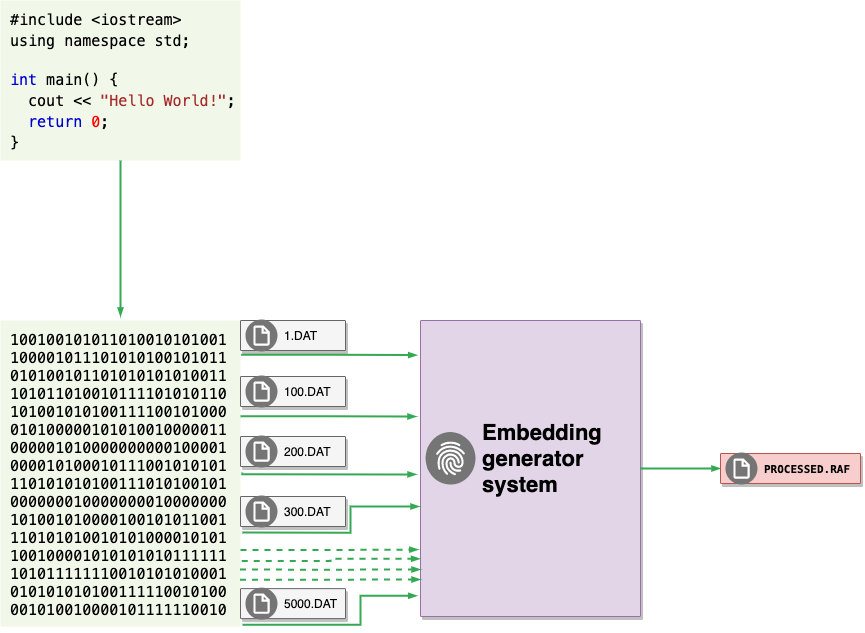

The diagram above was exported from draw.io. Its source (the exported page's mxGraphModel, read from the mxfile embedded in the PNG):
<mxGraphModel dx="1577" dy="932" grid="1" gridSize="10" guides="1" tooltips="1" connect="1" arrows="1" fold="1" page="1" pageScale="1" pageWidth="827" pageHeight="1169" math="0" shadow="0">
  <root>
    <mxCell id="0" />
    <mxCell id="1" parent="0" />
    <mxCell id="6uBXYY9AH0msgxdS72p--1" value="&lt;span style=&quot;color: rgb(0 , 0 , 0) ; font-family: &amp;#34;consolas&amp;#34; , &amp;#34;menlo&amp;#34; , &amp;#34;courier new&amp;#34; , monospace ; font-size: 15px&quot;&gt;#include &amp;lt;iostream&amp;gt;&lt;/span&gt;&lt;br style=&quot;box-sizing: inherit ; color: rgb(0 , 0 , 0) ; font-family: &amp;#34;consolas&amp;#34; , &amp;#34;menlo&amp;#34; , &amp;#34;courier new&amp;#34; , monospace ; font-size: 15px&quot;&gt;&lt;span style=&quot;color: rgb(0 , 0 , 0) ; font-family: &amp;#34;consolas&amp;#34; , &amp;#34;menlo&amp;#34; , &amp;#34;courier new&amp;#34; , monospace ; font-size: 15px&quot;&gt;using namespace std;&lt;/span&gt;&lt;br style=&quot;box-sizing: inherit ; color: rgb(0 , 0 , 0) ; font-family: &amp;#34;consolas&amp;#34; , &amp;#34;menlo&amp;#34; , &amp;#34;courier new&amp;#34; , monospace ; font-size: 15px&quot;&gt;&lt;br style=&quot;box-sizing: inherit ; color: rgb(0 , 0 , 0) ; font-family: &amp;#34;consolas&amp;#34; , &amp;#34;menlo&amp;#34; , &amp;#34;courier new&amp;#34; , monospace ; font-size: 15px&quot;&gt;&lt;span class=&quot;javakeywordcolor&quot; style=&quot;box-sizing: inherit ; color: mediumblue ; font-family: &amp;#34;consolas&amp;#34; , &amp;#34;menlo&amp;#34; , &amp;#34;courier new&amp;#34; , monospace ; font-size: 15px&quot;&gt;int&lt;/span&gt;&lt;span style=&quot;color: rgb(0 , 0 , 0) ; font-family: &amp;#34;consolas&amp;#34; , &amp;#34;menlo&amp;#34; , &amp;#34;courier new&amp;#34; , monospace ; font-size: 15px&quot;&gt;&amp;nbsp;main() {&lt;/span&gt;&lt;br style=&quot;box-sizing: inherit ; color: rgb(0 , 0 , 0) ; font-family: &amp;#34;consolas&amp;#34; , &amp;#34;menlo&amp;#34; , &amp;#34;courier new&amp;#34; , monospace ; font-size: 15px&quot;&gt;&lt;span style=&quot;color: rgb(0 , 0 , 0) ; font-family: &amp;#34;consolas&amp;#34; , &amp;#34;menlo&amp;#34; , &amp;#34;courier new&amp;#34; , monospace ; font-size: 15px&quot;&gt;&amp;nbsp;&amp;nbsp;&lt;/span&gt;&lt;span class=&quot;javanumbercolor&quot; style=&quot;box-sizing: inherit ; color: red ; font-family: &amp;#34;consolas&amp;#34; , &amp;#34;menlo&amp;#34; , &amp;#34;courier new&amp;#34; , monospace ; font-size: 15px&quot;&gt;&lt;/span&gt;&lt;span style=&quot;color: rgb(0 , 0 , 0) ; font-family: &amp;#34;consolas&amp;#34; , &amp;#34;menlo&amp;#34; , &amp;#34;courier new&amp;#34; , monospace ; font-size: 15px&quot;&gt;cout &amp;lt;&amp;lt;&amp;nbsp;&lt;/span&gt;&lt;span class=&quot;javastringcolor&quot; style=&quot;box-sizing: inherit ; color: brown ; font-family: &amp;#34;consolas&amp;#34; , &amp;#34;menlo&amp;#34; , &amp;#34;courier new&amp;#34; , monospace ; font-size: 15px&quot;&gt;&quot;Hello World!&quot;&lt;/span&gt;&lt;span style=&quot;color: rgb(0 , 0 , 0) ; font-family: &amp;#34;consolas&amp;#34; , &amp;#34;menlo&amp;#34; , &amp;#34;courier new&amp;#34; , monospace ; font-size: 15px&quot;&gt;;&lt;/span&gt;&lt;br style=&quot;box-sizing: inherit ; color: rgb(0 , 0 , 0) ; font-family: &amp;#34;consolas&amp;#34; , &amp;#34;menlo&amp;#34; , &amp;#34;courier new&amp;#34; , monospace ; font-size: 15px&quot;&gt;&lt;span style=&quot;color: rgb(0 , 0 , 0) ; font-family: &amp;#34;consolas&amp;#34; , &amp;#34;menlo&amp;#34; , &amp;#34;courier new&amp;#34; , monospace ; font-size: 15px&quot;&gt;&amp;nbsp;&amp;nbsp;&lt;/span&gt;&lt;span class=&quot;javakeywordcolor&quot; style=&quot;box-sizing: inherit ; color: mediumblue ; font-family: &amp;#34;consolas&amp;#34; , &amp;#34;menlo&amp;#34; , &amp;#34;courier new&amp;#34; , monospace ; font-size: 15px&quot;&gt;return&lt;/span&gt;&lt;span style=&quot;color: rgb(0 , 0 , 0) ; font-family: &amp;#34;consolas&amp;#34; , &amp;#34;menlo&amp;#34; , &amp;#34;courier new&amp;#34; , monospace ; font-size: 15px&quot;&gt;&amp;nbsp;&lt;/span&gt;&lt;span class=&quot;javanumbercolor&quot; style=&quot;box-sizing: inherit ; color: red ; font-family: &amp;#34;consolas&amp;#34; , &amp;#34;menlo&amp;#34; , &amp;#34;courier new&amp;#34; , monospace ; font-size: 15px&quot;&gt;0&lt;/span&gt;&lt;span style=&quot;color: rgb(0 , 0 , 0) ; font-family: &amp;#34;consolas&amp;#34; , &amp;#34;menlo&amp;#34; , &amp;#34;courier new&amp;#34; , monospace ; font-size: 15px&quot;&gt;;&lt;/span&gt;&lt;br style=&quot;box-sizing: inherit ; color: rgb(0 , 0 , 0) ; font-family: &amp;#34;consolas&amp;#34; , &amp;#34;menlo&amp;#34; , &amp;#34;courier new&amp;#34; , monospace ; font-size: 15px&quot;&gt;&lt;span style=&quot;color: rgb(0 , 0 , 0) ; font-family: &amp;#34;consolas&amp;#34; , &amp;#34;menlo&amp;#34; , &amp;#34;courier new&amp;#34; , monospace ; font-size: 15px&quot;&gt;}&lt;/span&gt;" style="sketch=0;points=[[0,0,0],[0.25,0,0],[0.5,0,0],[0.75,0,0],[1,0,0],[1,0.25,0],[1,0.5,0],[1,0.75,0],[1,1,0],[0.75,1,0],[0.5,1,0],[0.25,1,0],[0,1,0],[0,0.75,0],[0,0.5,0],[0,0.25,0]];rounded=1;absoluteArcSize=1;arcSize=2;html=1;strokeColor=none;gradientColor=none;shadow=0;dashed=0;fontSize=12;fontColor=#9E9E9E;align=left;verticalAlign=top;spacing=10;spacingTop=-4;fillColor=#F1F8E9;" parent="1" vertex="1">
      <mxGeometry x="40" y="44" width="240" height="160" as="geometry" />
    </mxCell>
    <mxCell id="6uBXYY9AH0msgxdS72p--8" value="" style="strokeColor=#9673a6;shadow=1;strokeWidth=1;rounded=1;absoluteArcSize=1;arcSize=2;labelBackgroundColor=none;fillColor=#e1d5e7;" parent="1" vertex="1">
      <mxGeometry x="460" y="364" width="220" height="296" as="geometry" />
    </mxCell>
    <mxCell id="6uBXYY9AH0msgxdS72p--9" value="&lt;b&gt;&lt;font style=&quot;font-size: 22px&quot;&gt;Embedding &lt;br&gt;generator&lt;br&gt;system&lt;br&gt;&lt;/font&gt;&lt;/b&gt;" style="sketch=0;dashed=0;connectable=0;html=1;fillColor=#757575;strokeColor=none;shape=mxgraph.gcp2.internal_payment_authorization;part=1;labelPosition=right;verticalLabelPosition=middle;align=left;verticalAlign=middle;spacingLeft=5;fontSize=12;labelBackgroundColor=none;" parent="6uBXYY9AH0msgxdS72p--8" vertex="1">
      <mxGeometry y="0.5" width="50" height="52.5" relative="1" as="geometry">
        <mxPoint x="5" y="-36.5" as="offset" />
      </mxGeometry>
    </mxCell>
    <mxCell id="6uBXYY9AH0msgxdS72p--13" value="&lt;font color=&quot;#000000&quot; face=&quot;consolas, menlo, courier new, monospace&quot;&gt;&lt;span style=&quot;font-size: 15px&quot;&gt;100100101011010010101001&lt;br&gt;100001011101010100101011&lt;br&gt;010100101101010101010011&lt;br&gt;101011010010111101010110&lt;br&gt;101001010100111100101000&lt;br&gt;010100000101010010000011&lt;br&gt;000001010000000000100001&lt;br&gt;000010100010111001010101&lt;br&gt;110101010100111010100101&lt;br&gt;000000010000000010000000&lt;br&gt;101001010000100101011001&lt;br&gt;110101010010101000010101&lt;br&gt;100100001010101010111111&lt;br&gt;101011111110010101010001&lt;br&gt;010101010100111110010100&lt;br&gt;001010010000101111110010&lt;br&gt;&lt;/span&gt;&lt;/font&gt;" style="sketch=0;points=[[0,0,0],[0.25,0,0],[0.5,0,0],[0.75,0,0],[1,0,0],[1,0.25,0],[1,0.5,0],[1,0.75,0],[1,1,0],[0.75,1,0],[0.5,1,0],[0.25,1,0],[0,1,0],[0,0.75,0],[0,0.5,0],[0,0.25,0]];rounded=1;absoluteArcSize=1;arcSize=2;html=1;strokeColor=none;gradientColor=none;shadow=0;dashed=0;fontSize=12;fontColor=#9E9E9E;align=left;verticalAlign=top;spacing=10;spacingTop=-4;fillColor=#F1F8E9;" parent="1" vertex="1">
      <mxGeometry x="40" y="364" width="240" height="306" as="geometry" />
    </mxCell>
    <mxCell id="6uBXYY9AH0msgxdS72p--20" value="" style="shadow=1;strokeWidth=1;rounded=1;absoluteArcSize=1;arcSize=2;labelBackgroundColor=none;fontStyle=1;fillColor=#f5f5f5;fontColor=#333333;strokeColor=#666666;" parent="1" vertex="1">
      <mxGeometry x="280" y="364" width="105" height="30" as="geometry" />
    </mxCell>
    <mxCell id="6uBXYY9AH0msgxdS72p--21" value="1.DAT" style="sketch=0;dashed=0;connectable=0;html=1;fillColor=#757575;strokeColor=none;shape=mxgraph.gcp2.virtual_file_system;part=1;labelPosition=right;verticalLabelPosition=middle;align=left;verticalAlign=middle;spacingLeft=5;fontSize=12;labelBackgroundColor=none;" parent="6uBXYY9AH0msgxdS72p--20" vertex="1">
      <mxGeometry y="0.5" width="32" height="32" relative="1" as="geometry">
        <mxPoint x="5" y="-16" as="offset" />
      </mxGeometry>
    </mxCell>
    <mxCell id="6uBXYY9AH0msgxdS72p--23" value="" style="edgeStyle=orthogonalEdgeStyle;fontSize=12;html=1;endArrow=blockThin;endFill=1;rounded=0;strokeWidth=2;endSize=4;startSize=4;strokeColor=#34A853;dashed=0;exitX=0.5;exitY=1;exitDx=0;exitDy=0;exitPerimeter=0;" parent="1" source="6uBXYY9AH0msgxdS72p--1" edge="1">
      <mxGeometry width="100" relative="1" as="geometry">
        <mxPoint x="410" y="270" as="sourcePoint" />
        <mxPoint x="160" y="360" as="targetPoint" />
      </mxGeometry>
    </mxCell>
    <mxCell id="6uBXYY9AH0msgxdS72p--53" value="" style="edgeStyle=orthogonalEdgeStyle;fontSize=12;html=1;endArrow=blockThin;endFill=1;rounded=0;strokeWidth=2;endSize=4;startSize=4;strokeColor=#34A853;dashed=0;exitX=1;exitY=0.5;exitDx=0;exitDy=0;entryX=0;entryY=0.5;entryDx=0;entryDy=0;" parent="1" source="6uBXYY9AH0msgxdS72p--8" edge="1" target="6uBXYY9AH0msgxdS72p--55">
      <mxGeometry width="100" relative="1" as="geometry">
        <mxPoint x="300" y="487" as="sourcePoint" />
        <mxPoint x="990" y="532" as="targetPoint" />
        <Array as="points" />
      </mxGeometry>
    </mxCell>
    <mxCell id="6uBXYY9AH0msgxdS72p--55" value="" style="shadow=1;strokeWidth=1;rounded=1;absoluteArcSize=1;arcSize=2;labelBackgroundColor=none;fontStyle=1;fillColor=#f8cecc;strokeColor=#b85450;" parent="1" vertex="1">
      <mxGeometry x="760" y="497" width="140" height="30" as="geometry" />
    </mxCell>
    <mxCell id="6uBXYY9AH0msgxdS72p--56" value="&lt;span style=&quot;font-family: &amp;#34;menlo&amp;#34; ; font-size: 11px&quot;&gt;&lt;b&gt;PROCESSED.RAF&lt;/b&gt;&lt;/span&gt;" style="sketch=0;dashed=0;connectable=0;html=1;fillColor=#757575;strokeColor=none;shape=mxgraph.gcp2.virtual_file_system;part=1;labelPosition=right;verticalLabelPosition=middle;align=left;verticalAlign=middle;spacingLeft=5;fontSize=12;labelBackgroundColor=none;" parent="6uBXYY9AH0msgxdS72p--55" vertex="1">
      <mxGeometry y="0.5" width="32" height="32" relative="1" as="geometry">
        <mxPoint x="5" y="-16" as="offset" />
      </mxGeometry>
    </mxCell>
    <mxCell id="q3ABqCAJsIuMLxn-2LEa-9" value="" style="shadow=1;strokeWidth=1;rounded=1;absoluteArcSize=1;arcSize=2;labelBackgroundColor=none;fontStyle=1;fillColor=#f5f5f5;fontColor=#333333;strokeColor=#666666;" vertex="1" parent="1">
      <mxGeometry x="280" y="420" width="105" height="30" as="geometry" />
    </mxCell>
    <mxCell id="q3ABqCAJsIuMLxn-2LEa-10" value="100.DAT" style="sketch=0;dashed=0;connectable=0;html=1;fillColor=#757575;strokeColor=none;shape=mxgraph.gcp2.virtual_file_system;part=1;labelPosition=right;verticalLabelPosition=middle;align=left;verticalAlign=middle;spacingLeft=5;fontSize=12;labelBackgroundColor=none;" vertex="1" parent="q3ABqCAJsIuMLxn-2LEa-9">
      <mxGeometry y="0.5" width="32" height="32" relative="1" as="geometry">
        <mxPoint x="5" y="-16" as="offset" />
      </mxGeometry>
    </mxCell>
    <mxCell id="q3ABqCAJsIuMLxn-2LEa-12" value="" style="shadow=1;strokeWidth=1;rounded=1;absoluteArcSize=1;arcSize=2;labelBackgroundColor=none;fontStyle=1;fillColor=#f5f5f5;fontColor=#333333;strokeColor=#666666;" vertex="1" parent="1">
      <mxGeometry x="280" y="480" width="105" height="30" as="geometry" />
    </mxCell>
    <mxCell id="q3ABqCAJsIuMLxn-2LEa-13" value="200.DAT" style="sketch=0;dashed=0;connectable=0;html=1;fillColor=#757575;strokeColor=none;shape=mxgraph.gcp2.virtual_file_system;part=1;labelPosition=right;verticalLabelPosition=middle;align=left;verticalAlign=middle;spacingLeft=5;fontSize=12;labelBackgroundColor=none;" vertex="1" parent="q3ABqCAJsIuMLxn-2LEa-12">
      <mxGeometry y="0.5" width="32" height="32" relative="1" as="geometry">
        <mxPoint x="5" y="-16" as="offset" />
      </mxGeometry>
    </mxCell>
    <mxCell id="q3ABqCAJsIuMLxn-2LEa-14" value="" style="edgeStyle=orthogonalEdgeStyle;fontSize=12;html=1;endArrow=blockThin;endFill=1;rounded=0;strokeWidth=2;endSize=4;startSize=4;strokeColor=#34A853;dashed=0;exitX=1.008;exitY=0.118;exitDx=0;exitDy=0;exitPerimeter=0;entryX=-0.018;entryY=0.128;entryDx=0;entryDy=0;entryPerimeter=0;" edge="1" parent="1">
      <mxGeometry width="100" relative="1" as="geometry">
        <mxPoint x="281.9200000000001" y="516.108" as="sourcePoint" />
        <mxPoint x="456.03999999999996" y="517.8879999999999" as="targetPoint" />
        <Array as="points">
          <mxPoint x="282" y="518" />
        </Array>
      </mxGeometry>
    </mxCell>
    <mxCell id="q3ABqCAJsIuMLxn-2LEa-15" value="" style="shadow=1;strokeWidth=1;rounded=1;absoluteArcSize=1;arcSize=2;labelBackgroundColor=none;fontStyle=1;fillColor=#f5f5f5;fontColor=#333333;strokeColor=#666666;" vertex="1" parent="1">
      <mxGeometry x="280" y="540" width="105" height="30" as="geometry" />
    </mxCell>
    <mxCell id="q3ABqCAJsIuMLxn-2LEa-16" value="300.DAT" style="sketch=0;dashed=0;connectable=0;html=1;fillColor=#757575;strokeColor=none;shape=mxgraph.gcp2.virtual_file_system;part=1;labelPosition=right;verticalLabelPosition=middle;align=left;verticalAlign=middle;spacingLeft=5;fontSize=12;labelBackgroundColor=none;" vertex="1" parent="q3ABqCAJsIuMLxn-2LEa-15">
      <mxGeometry y="0.5" width="32" height="32" relative="1" as="geometry">
        <mxPoint x="5" y="-16" as="offset" />
      </mxGeometry>
    </mxCell>
    <mxCell id="q3ABqCAJsIuMLxn-2LEa-17" value="" style="edgeStyle=orthogonalEdgeStyle;fontSize=12;html=1;endArrow=blockThin;endFill=1;rounded=0;strokeWidth=2;endSize=4;startSize=4;strokeColor=#34A853;dashed=0;exitX=1.008;exitY=0.118;exitDx=0;exitDy=0;exitPerimeter=0;" edge="1" parent="1">
      <mxGeometry width="100" relative="1" as="geometry">
        <mxPoint x="281.9200000000001" y="576.108" as="sourcePoint" />
        <mxPoint x="459" y="550" as="targetPoint" />
        <Array as="points">
          <mxPoint x="390" y="576" />
          <mxPoint x="390" y="550" />
          <mxPoint x="459" y="550" />
        </Array>
      </mxGeometry>
    </mxCell>
    <mxCell id="q3ABqCAJsIuMLxn-2LEa-18" value="" style="shadow=1;strokeWidth=1;rounded=1;absoluteArcSize=1;arcSize=2;labelBackgroundColor=none;fontStyle=1;fillColor=#f5f5f5;fontColor=#333333;strokeColor=#666666;" vertex="1" parent="1">
      <mxGeometry x="280" y="632.11" width="105" height="30" as="geometry" />
    </mxCell>
    <mxCell id="q3ABqCAJsIuMLxn-2LEa-19" value="5000.DAT" style="sketch=0;dashed=0;connectable=0;html=1;fillColor=#757575;strokeColor=none;shape=mxgraph.gcp2.virtual_file_system;part=1;labelPosition=right;verticalLabelPosition=middle;align=left;verticalAlign=middle;spacingLeft=5;fontSize=12;labelBackgroundColor=none;" vertex="1" parent="q3ABqCAJsIuMLxn-2LEa-18">
      <mxGeometry y="0.5" width="32" height="32" relative="1" as="geometry">
        <mxPoint x="5" y="-16" as="offset" />
      </mxGeometry>
    </mxCell>
    <mxCell id="q3ABqCAJsIuMLxn-2LEa-20" value="" style="edgeStyle=orthogonalEdgeStyle;fontSize=12;html=1;endArrow=blockThin;endFill=1;rounded=0;strokeWidth=2;endSize=4;startSize=4;strokeColor=#34A853;dashed=0;exitX=1.008;exitY=0.118;exitDx=0;exitDy=0;exitPerimeter=0;entryX=-0.015;entryY=0.93;entryDx=0;entryDy=0;entryPerimeter=0;" edge="1" parent="1" target="6uBXYY9AH0msgxdS72p--8">
      <mxGeometry width="100" relative="1" as="geometry">
        <mxPoint x="281.9200000000001" y="668.218" as="sourcePoint" />
        <mxPoint x="450" y="640" as="targetPoint" />
        <Array as="points">
          <mxPoint x="400" y="668" />
          <mxPoint x="400" y="639" />
        </Array>
      </mxGeometry>
    </mxCell>
    <mxCell id="q3ABqCAJsIuMLxn-2LEa-22" value="" style="edgeStyle=orthogonalEdgeStyle;fontSize=12;html=1;endArrow=blockThin;endFill=1;rounded=0;strokeWidth=2;endSize=4;startSize=4;strokeColor=#34A853;dashed=1;exitX=1;exitY=0.75;exitDx=0;exitDy=0;exitPerimeter=0;entryX=-0.01;entryY=0.774;entryDx=0;entryDy=0;entryPerimeter=0;" edge="1" parent="1" source="6uBXYY9AH0msgxdS72p--13" target="6uBXYY9AH0msgxdS72p--8">
      <mxGeometry width="100" relative="1" as="geometry">
        <mxPoint x="420" y="550" as="sourcePoint" />
        <mxPoint x="520" y="550" as="targetPoint" />
      </mxGeometry>
    </mxCell>
    <mxCell id="q3ABqCAJsIuMLxn-2LEa-23" value="" style="edgeStyle=orthogonalEdgeStyle;fontSize=12;html=1;endArrow=blockThin;endFill=1;rounded=0;strokeWidth=2;endSize=4;startSize=4;strokeColor=#34A853;dashed=1;exitX=1.005;exitY=0.786;exitDx=0;exitDy=0;exitPerimeter=0;entryX=-0.002;entryY=0.805;entryDx=0;entryDy=0;entryPerimeter=0;" edge="1" parent="1" source="6uBXYY9AH0msgxdS72p--13" target="6uBXYY9AH0msgxdS72p--8">
      <mxGeometry width="100" relative="1" as="geometry">
        <mxPoint x="290" y="603.5" as="sourcePoint" />
        <mxPoint x="467.80000000000007" y="603.104" as="targetPoint" />
      </mxGeometry>
    </mxCell>
    <mxCell id="q3ABqCAJsIuMLxn-2LEa-24" value="" style="edgeStyle=orthogonalEdgeStyle;fontSize=12;html=1;endArrow=blockThin;endFill=1;rounded=0;strokeWidth=2;endSize=4;startSize=4;strokeColor=#34A853;dashed=1;exitX=0.998;exitY=0.814;exitDx=0;exitDy=0;exitPerimeter=0;" edge="1" parent="1" source="6uBXYY9AH0msgxdS72p--13">
      <mxGeometry width="100" relative="1" as="geometry">
        <mxPoint x="300" y="613.5" as="sourcePoint" />
        <mxPoint x="460" y="613" as="targetPoint" />
      </mxGeometry>
    </mxCell>
    <mxCell id="q3ABqCAJsIuMLxn-2LEa-25" value="" style="edgeStyle=orthogonalEdgeStyle;fontSize=12;html=1;endArrow=blockThin;endFill=1;rounded=0;strokeWidth=2;endSize=4;startSize=4;strokeColor=#34A853;dashed=1;exitX=0.998;exitY=0.847;exitDx=0;exitDy=0;exitPerimeter=0;" edge="1" parent="1" source="6uBXYY9AH0msgxdS72p--13">
      <mxGeometry width="100" relative="1" as="geometry">
        <mxPoint x="310" y="623.5" as="sourcePoint" />
        <mxPoint x="460" y="623" as="targetPoint" />
      </mxGeometry>
    </mxCell>
    <mxCell id="q3ABqCAJsIuMLxn-2LEa-26" value="" style="edgeStyle=orthogonalEdgeStyle;fontSize=12;html=1;endArrow=blockThin;endFill=1;rounded=0;strokeWidth=2;endSize=4;startSize=4;strokeColor=#34A853;dashed=0;exitX=1.003;exitY=0.112;exitDx=0;exitDy=0;exitPerimeter=0;entryX=-0.015;entryY=0.117;entryDx=0;entryDy=0;entryPerimeter=0;" edge="1" parent="1" source="6uBXYY9AH0msgxdS72p--13" target="6uBXYY9AH0msgxdS72p--8">
      <mxGeometry width="100" relative="1" as="geometry">
        <mxPoint x="420" y="460" as="sourcePoint" />
        <mxPoint x="520" y="460" as="targetPoint" />
      </mxGeometry>
    </mxCell>
    <mxCell id="q3ABqCAJsIuMLxn-2LEa-27" value="" style="edgeStyle=orthogonalEdgeStyle;fontSize=12;html=1;endArrow=blockThin;endFill=1;rounded=0;strokeWidth=2;endSize=4;startSize=4;strokeColor=#34A853;dashed=0;exitX=1.003;exitY=0.112;exitDx=0;exitDy=0;exitPerimeter=0;entryX=-0.015;entryY=0.117;entryDx=0;entryDy=0;entryPerimeter=0;" edge="1" parent="1">
      <mxGeometry width="100" relative="1" as="geometry">
        <mxPoint x="280" y="459.672" as="sourcePoint" />
        <mxPoint x="455.9799999999999" y="460.0319999999999" as="targetPoint" />
        <Array as="points">
          <mxPoint x="368" y="460" />
          <mxPoint x="456" y="460" />
        </Array>
      </mxGeometry>
    </mxCell>
  </root>
</mxGraphModel>